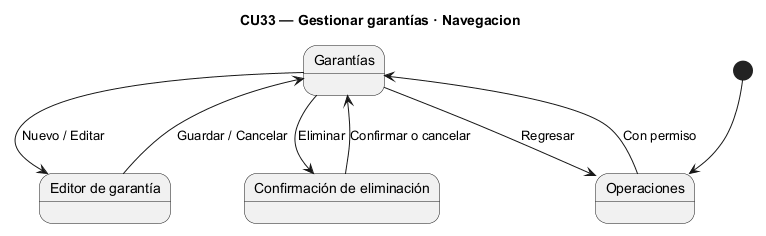

The diagram above was rendered by PlantUML. Its source (embedded in the PNG):
@startuml
skinparam backgroundColor white
skinparam shadowing false
title CU33 — Gestionar garantías · Navegacion
[*] --> Operaciones
state "Garantías" as Listado
state "Editor de garantía" as Panel
Operaciones --> Listado : Con permiso
Listado --> Panel : Nuevo / Editar
Panel --> Listado : Guardar / Cancelar
state "Confirmación de eliminación" as Confirmar
Listado --> Confirmar : Eliminar
Confirmar --> Listado : Confirmar o cancelar
Listado --> Operaciones : Regresar
@enduml